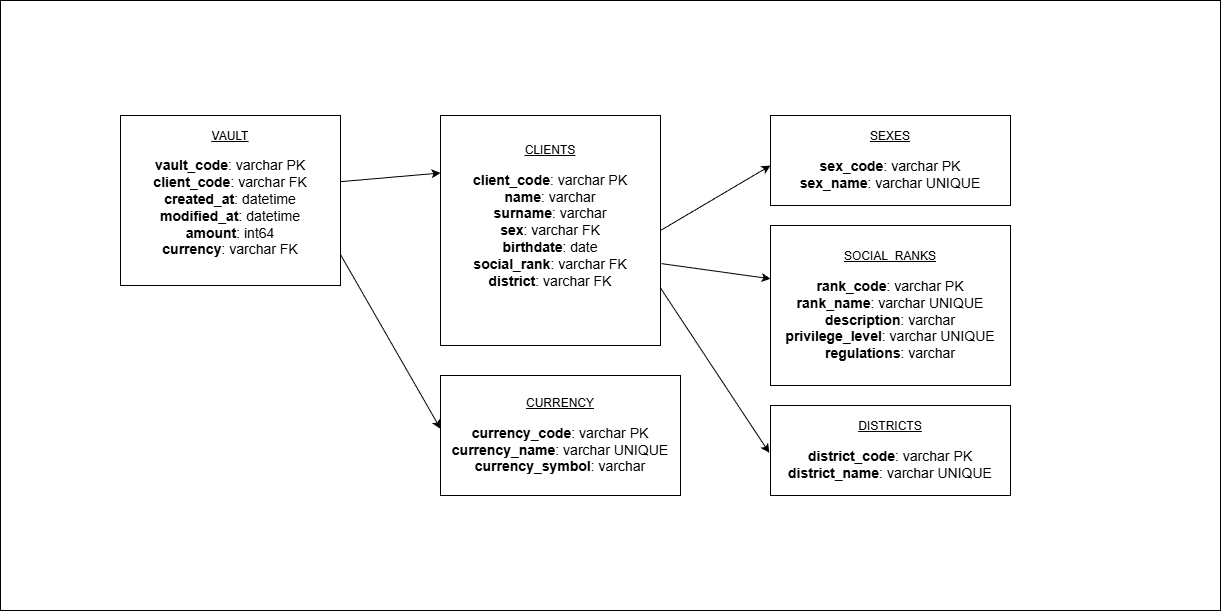

The diagram above was exported from draw.io. Its source (the exported page's mxGraphModel, read from the mxfile embedded in the PNG):
<mxGraphModel dx="2528" dy="1984" grid="1" gridSize="10" guides="1" tooltips="1" connect="1" arrows="1" fold="1" page="1" pageScale="1" pageWidth="850" pageHeight="1100" math="0" shadow="0">
  <root>
    <mxCell id="0" />
    <mxCell id="1" parent="0" />
    <mxCell id="64QyY_NrSMtXl-91BpmO-17" parent="1" style="rounded=0;whiteSpace=wrap;html=1;" value="" vertex="1">
      <mxGeometry height="610" width="1220" x="-80" y="-35" as="geometry" />
    </mxCell>
    <mxCell id="64QyY_NrSMtXl-91BpmO-1" parent="1" style="rounded=0;whiteSpace=wrap;html=1;" value="&lt;u&gt;VAULT&lt;/u&gt;&lt;br&gt;&lt;br&gt;&lt;font style=&quot;font-size: 14px;&quot;&gt;&lt;b&gt;vault_code&lt;/b&gt;: varchar PK&lt;br&gt;&lt;b&gt;client_code&lt;/b&gt;: varchar FK&lt;br&gt;&lt;b&gt;created_at&lt;/b&gt;: datetime&lt;br&gt;&lt;b&gt;modified_at&lt;/b&gt;: datetime&lt;br&gt;&lt;b&gt;amount&lt;/b&gt;: int64&lt;br&gt;&lt;b&gt;currency&lt;/b&gt;: varchar FK&lt;/font&gt;&lt;div&gt;&lt;br&gt;&lt;/div&gt;" vertex="1">
      <mxGeometry height="170" width="220" x="40" y="80" as="geometry" />
    </mxCell>
    <mxCell id="64QyY_NrSMtXl-91BpmO-2" parent="1" style="rounded=0;whiteSpace=wrap;html=1;" value="&lt;u&gt;SEXES&lt;/u&gt;&lt;br&gt;&lt;br&gt;&lt;font style=&quot;font-size: 14px;&quot;&gt;&lt;b&gt;sex_code&lt;/b&gt;: varchar PK&lt;br&gt;&lt;b&gt;sex_name&lt;/b&gt;: varchar UNIQUE&lt;/font&gt;" vertex="1">
      <mxGeometry height="90" width="240" x="690" y="80" as="geometry" />
    </mxCell>
    <mxCell id="64QyY_NrSMtXl-91BpmO-3" parent="1" style="rounded=0;whiteSpace=wrap;html=1;" value="&lt;u&gt;DISTRICTS&lt;/u&gt;&lt;br&gt;&lt;br&gt;&lt;font style=&quot;font-size: 14px;&quot;&gt;&lt;b&gt;district_code&lt;/b&gt;: varchar PK&lt;br&gt;&lt;b&gt;district_name&lt;/b&gt;: varchar UNIQUE&lt;/font&gt;" vertex="1">
      <mxGeometry height="90" width="240" x="690" y="370" as="geometry" />
    </mxCell>
    <mxCell id="64QyY_NrSMtXl-91BpmO-4" parent="1" style="rounded=0;whiteSpace=wrap;html=1;" value="&lt;u&gt;SOCIAL_RANKS&lt;/u&gt;&lt;br&gt;&lt;div&gt;&lt;br&gt;&lt;font style=&quot;font-size: 14px;&quot;&gt;&lt;b&gt;rank_code&lt;/b&gt;: varchar PK&lt;br&gt;&lt;b&gt;rank_name&lt;/b&gt;: varchar UNIQUE&lt;br&gt;&lt;b&gt;description&lt;/b&gt;: varchar&lt;br&gt;&lt;b&gt;privilege_level&lt;/b&gt;: varchar UNIQUE&lt;br&gt;&lt;b&gt;regulations&lt;/b&gt;: varchar&lt;/font&gt;&lt;/div&gt;" vertex="1">
      <mxGeometry height="160" width="240" x="690" y="190" as="geometry" />
    </mxCell>
    <mxCell id="64QyY_NrSMtXl-91BpmO-5" parent="1" style="rounded=0;whiteSpace=wrap;html=1;" value="&lt;u&gt;CLIENTS&lt;/u&gt;&lt;br&gt;&lt;br&gt;&lt;font style=&quot;font-size: 14px;&quot;&gt;&lt;b&gt;client_code&lt;/b&gt;: varchar PK&lt;br&gt;&lt;b&gt;name&lt;/b&gt;: varchar&lt;br&gt;&lt;b&gt;surname&lt;/b&gt;: varchar&lt;br&gt;&lt;b&gt;sex&lt;/b&gt;: varchar FK&lt;br&gt;&lt;b&gt;birthdate&lt;/b&gt;: date&lt;br&gt;&lt;b&gt;social_rank&lt;/b&gt;: varchar FK&lt;br&gt;&lt;b&gt;district&lt;/b&gt;: varchar FK&lt;/font&gt;&lt;br&gt;&lt;br&gt;&lt;div&gt;&lt;br&gt;&lt;/div&gt;" vertex="1">
      <mxGeometry height="230" width="220" x="360" y="80" as="geometry" />
    </mxCell>
    <mxCell id="64QyY_NrSMtXl-91BpmO-6" parent="1" style="rounded=0;whiteSpace=wrap;html=1;" value="&lt;u&gt;CURRENCY&lt;/u&gt;&lt;br&gt;&lt;br&gt;&lt;font style=&quot;font-size: 14px;&quot;&gt;&lt;b&gt;currency_code&lt;/b&gt;: varchar PK&lt;br&gt;&lt;b&gt;currency_name&lt;/b&gt;: varchar UNIQUE&lt;br&gt;&lt;b&gt;currency_symbol&lt;/b&gt;: varchar&lt;/font&gt;" vertex="1">
      <mxGeometry height="120" width="240" x="360" y="340" as="geometry" />
    </mxCell>
    <mxCell id="64QyY_NrSMtXl-91BpmO-11" edge="1" parent="1" source="64QyY_NrSMtXl-91BpmO-1" style="endArrow=classic;html=1;rounded=0;exitX=1.002;exitY=0.389;exitDx=0;exitDy=0;exitPerimeter=0;entryX=0;entryY=0.25;entryDx=0;entryDy=0;" target="64QyY_NrSMtXl-91BpmO-5" value="">
      <mxGeometry height="50" relative="1" width="50" as="geometry">
        <mxPoint x="250" y="160" as="sourcePoint" />
        <mxPoint x="300" y="110" as="targetPoint" />
      </mxGeometry>
    </mxCell>
    <mxCell id="64QyY_NrSMtXl-91BpmO-12" edge="1" parent="1" source="64QyY_NrSMtXl-91BpmO-5" style="endArrow=classic;html=1;rounded=0;exitX=1;exitY=0.5;exitDx=0;exitDy=0;entryX=0;entryY=0.556;entryDx=0;entryDy=0;entryPerimeter=0;" target="64QyY_NrSMtXl-91BpmO-2" value="">
      <mxGeometry height="50" relative="1" width="50" as="geometry">
        <mxPoint x="580" y="170" as="sourcePoint" />
        <mxPoint x="630" y="120" as="targetPoint" />
      </mxGeometry>
    </mxCell>
    <mxCell id="64QyY_NrSMtXl-91BpmO-14" edge="1" parent="1" source="64QyY_NrSMtXl-91BpmO-5" style="endArrow=classic;html=1;rounded=0;exitX=1.004;exitY=0.644;exitDx=0;exitDy=0;exitPerimeter=0;entryX=0;entryY=0.333;entryDx=0;entryDy=0;entryPerimeter=0;" target="64QyY_NrSMtXl-91BpmO-4" value="">
      <mxGeometry height="50" relative="1" width="50" as="geometry">
        <mxPoint x="590" y="230" as="sourcePoint" />
        <mxPoint x="640" y="180" as="targetPoint" />
      </mxGeometry>
    </mxCell>
    <mxCell id="64QyY_NrSMtXl-91BpmO-15" edge="1" parent="1" source="64QyY_NrSMtXl-91BpmO-5" style="endArrow=classic;html=1;rounded=0;exitX=1;exitY=0.75;exitDx=0;exitDy=0;entryX=-0.005;entryY=0.526;entryDx=0;entryDy=0;entryPerimeter=0;" target="64QyY_NrSMtXl-91BpmO-3" value="">
      <mxGeometry height="50" relative="1" width="50" as="geometry">
        <mxPoint x="580" y="340" as="sourcePoint" />
        <mxPoint x="630" y="290" as="targetPoint" />
      </mxGeometry>
    </mxCell>
    <mxCell id="64QyY_NrSMtXl-91BpmO-16" edge="1" parent="1" source="64QyY_NrSMtXl-91BpmO-1" style="endArrow=classic;html=1;rounded=0;exitX=0.999;exitY=0.816;exitDx=0;exitDy=0;exitPerimeter=0;entryX=0;entryY=0.444;entryDx=0;entryDy=0;entryPerimeter=0;" target="64QyY_NrSMtXl-91BpmO-6" value="">
      <mxGeometry height="50" relative="1" width="50" as="geometry">
        <mxPoint x="290" y="300" as="sourcePoint" />
        <mxPoint x="340" y="250" as="targetPoint" />
      </mxGeometry>
    </mxCell>
  </root>
</mxGraphModel>